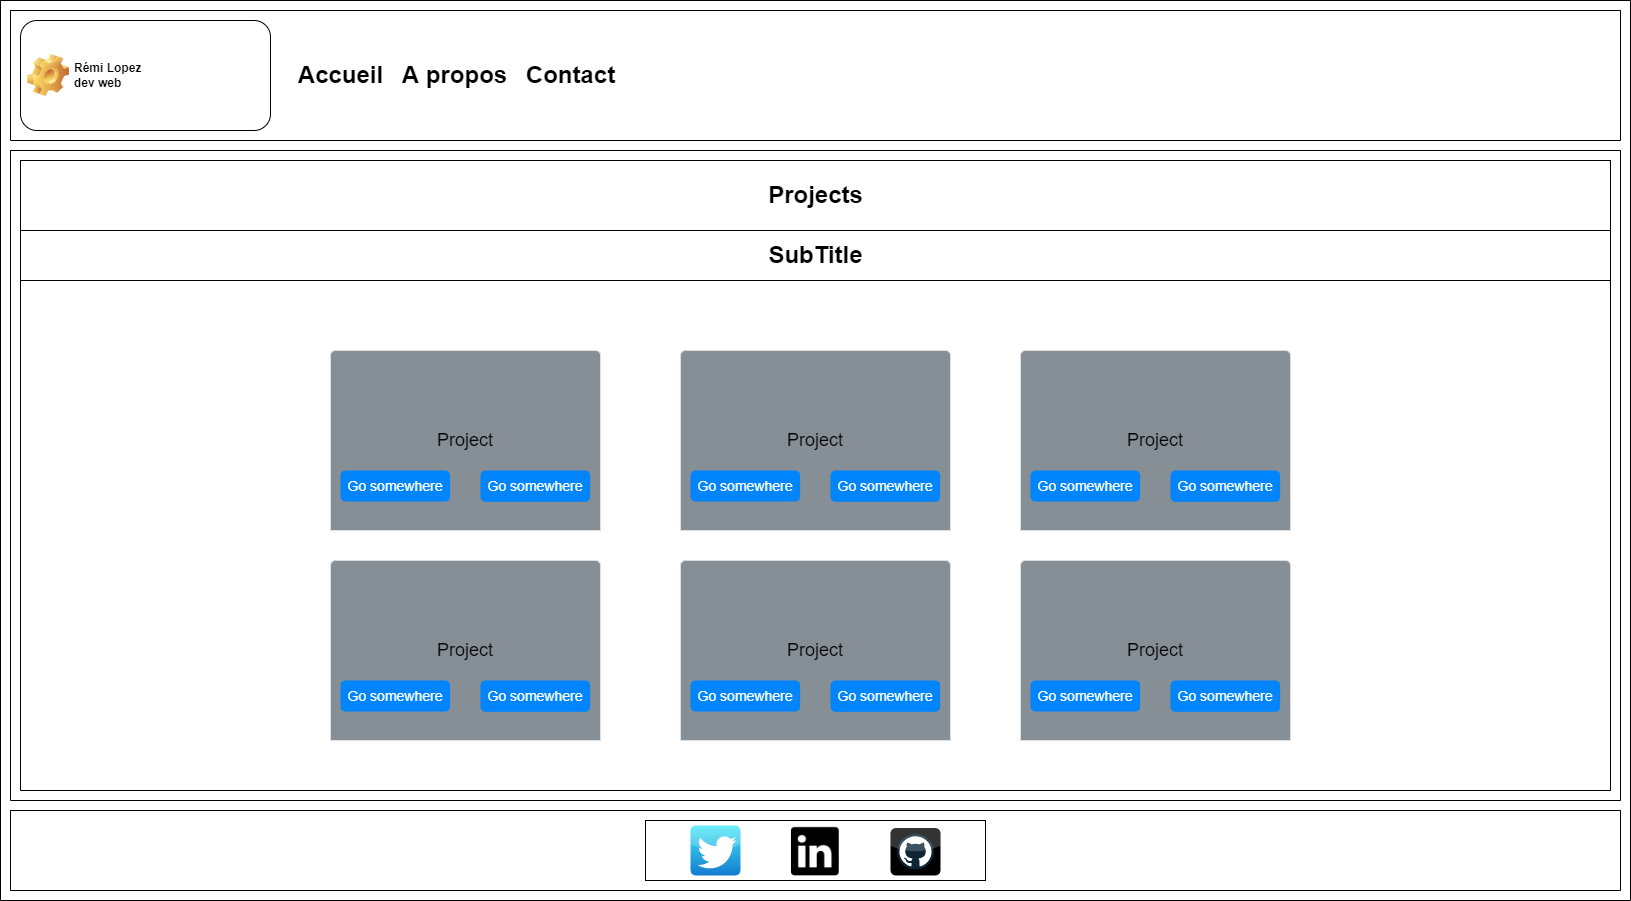

The diagram above was exported from draw.io. Its source (the exported page's mxGraphModel, read from the mxfile embedded in the PNG):
<mxGraphModel dx="2062" dy="1122" grid="1" gridSize="10" guides="1" tooltips="1" connect="1" arrows="1" fold="1" page="1" pageScale="1" pageWidth="827" pageHeight="1169" math="0" shadow="0">
  <root>
    <mxCell id="0" />
    <mxCell id="1" parent="0" />
    <mxCell id="sPcDx36Rbh5TOUKZcoAj-4" value="" style="swimlane;startSize=0;" vertex="1" parent="1">
      <mxGeometry x="10" y="10" width="1630" height="900" as="geometry" />
    </mxCell>
    <mxCell id="sPcDx36Rbh5TOUKZcoAj-12" value="" style="swimlane;startSize=0;" vertex="1" parent="sPcDx36Rbh5TOUKZcoAj-4">
      <mxGeometry x="10" y="810" width="1610" height="80" as="geometry" />
    </mxCell>
    <mxCell id="sPcDx36Rbh5TOUKZcoAj-13" value="" style="rounded=0;whiteSpace=wrap;html=1;fontColor=#000000;" vertex="1" parent="sPcDx36Rbh5TOUKZcoAj-12">
      <mxGeometry x="635" y="10" width="340" height="60" as="geometry" />
    </mxCell>
    <mxCell id="sPcDx36Rbh5TOUKZcoAj-14" value="" style="dashed=0;outlineConnect=0;html=1;align=center;labelPosition=center;verticalLabelPosition=bottom;verticalAlign=top;shape=mxgraph.webicons.twitter;fillColor=#49EAF7;gradientColor=#137BD0;fontColor=#000000;" vertex="1" parent="sPcDx36Rbh5TOUKZcoAj-12">
      <mxGeometry x="680" y="15" width="50" height="50" as="geometry" />
    </mxCell>
    <mxCell id="sPcDx36Rbh5TOUKZcoAj-15" value="" style="shape=image;html=1;verticalAlign=top;verticalLabelPosition=bottom;labelBackgroundColor=#ffffff;imageAspect=0;aspect=fixed;image=https://cdn3.iconfinder.com/data/icons/picons-social/57/11-linkedin-128.png;fontColor=#000000;" vertex="1" parent="sPcDx36Rbh5TOUKZcoAj-12">
      <mxGeometry x="777.5" y="12.5" width="55" height="55" as="geometry" />
    </mxCell>
    <mxCell id="sPcDx36Rbh5TOUKZcoAj-16" value="" style="dashed=0;outlineConnect=0;html=1;align=center;labelPosition=center;verticalLabelPosition=bottom;verticalAlign=top;shape=mxgraph.webicons.github;gradientColor=#DFDEDE;fontColor=#000000;" vertex="1" parent="sPcDx36Rbh5TOUKZcoAj-12">
      <mxGeometry x="880" y="17.5" width="50" height="47.5" as="geometry" />
    </mxCell>
    <mxCell id="sPcDx36Rbh5TOUKZcoAj-7" value="" style="swimlane;startSize=0;" vertex="1" parent="1">
      <mxGeometry x="20" y="20" width="1610" height="130" as="geometry" />
    </mxCell>
    <mxCell id="sPcDx36Rbh5TOUKZcoAj-1" value="Rémi Lopez&lt;br&gt;dev web" style="label;whiteSpace=wrap;html=1;image=img/clipart/Gear_128x128.png" vertex="1" parent="sPcDx36Rbh5TOUKZcoAj-7">
      <mxGeometry x="10" y="10" width="250" height="110" as="geometry" />
    </mxCell>
    <mxCell id="sPcDx36Rbh5TOUKZcoAj-8" value="Accueil" style="text;strokeColor=none;fillColor=none;html=1;fontSize=24;fontStyle=1;verticalAlign=middle;align=center;" vertex="1" parent="sPcDx36Rbh5TOUKZcoAj-7">
      <mxGeometry x="280" y="45" width="100" height="40" as="geometry" />
    </mxCell>
    <mxCell id="sPcDx36Rbh5TOUKZcoAj-9" value="A propos" style="text;strokeColor=none;fillColor=none;html=1;fontSize=24;fontStyle=1;verticalAlign=middle;align=center;" vertex="1" parent="sPcDx36Rbh5TOUKZcoAj-7">
      <mxGeometry x="394" y="45" width="100" height="40" as="geometry" />
    </mxCell>
    <mxCell id="sPcDx36Rbh5TOUKZcoAj-10" value="Contact" style="text;strokeColor=none;fillColor=none;html=1;fontSize=24;fontStyle=1;verticalAlign=middle;align=center;" vertex="1" parent="sPcDx36Rbh5TOUKZcoAj-7">
      <mxGeometry x="490" y="45" width="140" height="40" as="geometry" />
    </mxCell>
    <mxCell id="sPcDx36Rbh5TOUKZcoAj-11" value="" style="swimlane;startSize=0;" vertex="1" parent="1">
      <mxGeometry x="20" y="160" width="1610" height="650" as="geometry" />
    </mxCell>
    <mxCell id="sPcDx36Rbh5TOUKZcoAj-17" value="" style="rounded=0;whiteSpace=wrap;html=1;" vertex="1" parent="sPcDx36Rbh5TOUKZcoAj-11">
      <mxGeometry x="10" y="10" width="1590" height="70" as="geometry" />
    </mxCell>
    <mxCell id="sPcDx36Rbh5TOUKZcoAj-18" value="Projects" style="text;strokeColor=none;fillColor=none;html=1;fontSize=24;fontStyle=1;verticalAlign=middle;align=center;" vertex="1" parent="sPcDx36Rbh5TOUKZcoAj-11">
      <mxGeometry x="755" y="25" width="100" height="40" as="geometry" />
    </mxCell>
    <mxCell id="sPcDx36Rbh5TOUKZcoAj-20" value="" style="rounded=0;whiteSpace=wrap;html=1;" vertex="1" parent="sPcDx36Rbh5TOUKZcoAj-11">
      <mxGeometry x="10" y="80" width="1590" height="50" as="geometry" />
    </mxCell>
    <mxCell id="sPcDx36Rbh5TOUKZcoAj-21" value="SubTitle" style="text;strokeColor=none;fillColor=none;html=1;fontSize=24;fontStyle=1;verticalAlign=middle;align=center;" vertex="1" parent="sPcDx36Rbh5TOUKZcoAj-11">
      <mxGeometry x="755" y="100" width="100" height="10" as="geometry" />
    </mxCell>
    <mxCell id="sPcDx36Rbh5TOUKZcoAj-23" value="" style="swimlane;startSize=0;" vertex="1" parent="sPcDx36Rbh5TOUKZcoAj-11">
      <mxGeometry x="10" y="10" width="1590" height="630" as="geometry" />
    </mxCell>
    <mxCell id="sPcDx36Rbh5TOUKZcoAj-28" value="&lt;b&gt;&lt;font style=&quot;font-size: 20px&quot;&gt;Card title&lt;/font&gt;&lt;/b&gt;&lt;br style=&quot;font-size: 14px&quot;&gt;&lt;br style=&quot;font-size: 14px&quot;&gt;Some quick example text to build on the card title and make up the bulk of the card's content." style="html=1;shadow=0;dashed=0;shape=mxgraph.bootstrap.rrect;rSize=5;strokeColor=#DFDFDF;html=1;whiteSpace=wrap;fillColor=#ffffff;fontColor=#000000;verticalAlign=bottom;align=left;spacing=20;spacingBottom=50;fontSize=14;" vertex="1" parent="sPcDx36Rbh5TOUKZcoAj-23">
      <mxGeometry x="660" y="190" width="270" height="180" as="geometry" />
    </mxCell>
    <mxCell id="sPcDx36Rbh5TOUKZcoAj-29" value="&lt;font color=&quot;#000000&quot;&gt;Project&lt;/font&gt;" style="html=1;shadow=0;dashed=0;shape=mxgraph.bootstrap.topButton;rSize=5;perimeter=none;whiteSpace=wrap;fillColor=#868E96;strokeColor=#DFDFDF;fontColor=#DEE2E6;resizeWidth=1;fontSize=18;" vertex="1" parent="sPcDx36Rbh5TOUKZcoAj-28">
      <mxGeometry width="270" height="180" relative="1" as="geometry" />
    </mxCell>
    <mxCell id="sPcDx36Rbh5TOUKZcoAj-30" value="Go somewhere" style="html=1;shadow=0;dashed=0;shape=mxgraph.bootstrap.rrect;rSize=5;perimeter=none;whiteSpace=wrap;fillColor=#0085FC;strokeColor=none;fontColor=#ffffff;resizeWidth=1;fontSize=14;" vertex="1" parent="sPcDx36Rbh5TOUKZcoAj-28">
      <mxGeometry y="1" width="109.6" height="31" relative="1" as="geometry">
        <mxPoint x="10" y="-60" as="offset" />
      </mxGeometry>
    </mxCell>
    <mxCell id="sPcDx36Rbh5TOUKZcoAj-31" value="Go somewhere" style="html=1;shadow=0;dashed=0;shape=mxgraph.bootstrap.rrect;rSize=5;perimeter=none;whiteSpace=wrap;fillColor=#0085FC;strokeColor=none;fontColor=#ffffff;resizeWidth=1;fontSize=14;" vertex="1" parent="sPcDx36Rbh5TOUKZcoAj-28">
      <mxGeometry x="150" y="120.00130434782609" width="109.6" height="31.304347826086957" as="geometry" />
    </mxCell>
    <mxCell id="sPcDx36Rbh5TOUKZcoAj-32" value="&lt;b&gt;&lt;font style=&quot;font-size: 20px&quot;&gt;Card title&lt;/font&gt;&lt;/b&gt;&lt;br style=&quot;font-size: 14px&quot;&gt;&lt;br style=&quot;font-size: 14px&quot;&gt;Some quick example text to build on the card title and make up the bulk of the card's content." style="html=1;shadow=0;dashed=0;shape=mxgraph.bootstrap.rrect;rSize=5;strokeColor=#DFDFDF;html=1;whiteSpace=wrap;fillColor=#ffffff;fontColor=#000000;verticalAlign=bottom;align=left;spacing=20;spacingBottom=50;fontSize=14;" vertex="1" parent="sPcDx36Rbh5TOUKZcoAj-23">
      <mxGeometry x="310" y="190" width="270" height="180" as="geometry" />
    </mxCell>
    <mxCell id="sPcDx36Rbh5TOUKZcoAj-33" value="&lt;font color=&quot;#000000&quot;&gt;Project&lt;/font&gt;" style="html=1;shadow=0;dashed=0;shape=mxgraph.bootstrap.topButton;rSize=5;perimeter=none;whiteSpace=wrap;fillColor=#868E96;strokeColor=#DFDFDF;fontColor=#DEE2E6;resizeWidth=1;fontSize=18;" vertex="1" parent="sPcDx36Rbh5TOUKZcoAj-32">
      <mxGeometry width="270" height="180" relative="1" as="geometry" />
    </mxCell>
    <mxCell id="sPcDx36Rbh5TOUKZcoAj-34" value="Go somewhere" style="html=1;shadow=0;dashed=0;shape=mxgraph.bootstrap.rrect;rSize=5;perimeter=none;whiteSpace=wrap;fillColor=#0085FC;strokeColor=none;fontColor=#ffffff;resizeWidth=1;fontSize=14;" vertex="1" parent="sPcDx36Rbh5TOUKZcoAj-32">
      <mxGeometry y="1" width="109.6" height="31" relative="1" as="geometry">
        <mxPoint x="10" y="-60" as="offset" />
      </mxGeometry>
    </mxCell>
    <mxCell id="sPcDx36Rbh5TOUKZcoAj-35" value="Go somewhere" style="html=1;shadow=0;dashed=0;shape=mxgraph.bootstrap.rrect;rSize=5;perimeter=none;whiteSpace=wrap;fillColor=#0085FC;strokeColor=none;fontColor=#ffffff;resizeWidth=1;fontSize=14;" vertex="1" parent="sPcDx36Rbh5TOUKZcoAj-32">
      <mxGeometry x="150" y="120.00130434782609" width="109.6" height="31.304347826086957" as="geometry" />
    </mxCell>
    <mxCell id="sPcDx36Rbh5TOUKZcoAj-36" value="&lt;b&gt;&lt;font style=&quot;font-size: 20px&quot;&gt;Card title&lt;/font&gt;&lt;/b&gt;&lt;br style=&quot;font-size: 14px&quot;&gt;&lt;br style=&quot;font-size: 14px&quot;&gt;Some quick example text to build on the card title and make up the bulk of the card's content." style="html=1;shadow=0;dashed=0;shape=mxgraph.bootstrap.rrect;rSize=5;strokeColor=#DFDFDF;html=1;whiteSpace=wrap;fillColor=#ffffff;fontColor=#000000;verticalAlign=bottom;align=left;spacing=20;spacingBottom=50;fontSize=14;" vertex="1" parent="sPcDx36Rbh5TOUKZcoAj-23">
      <mxGeometry x="1000" y="190" width="270" height="180" as="geometry" />
    </mxCell>
    <mxCell id="sPcDx36Rbh5TOUKZcoAj-37" value="&lt;font color=&quot;#000000&quot;&gt;Project&lt;/font&gt;" style="html=1;shadow=0;dashed=0;shape=mxgraph.bootstrap.topButton;rSize=5;perimeter=none;whiteSpace=wrap;fillColor=#868E96;strokeColor=#DFDFDF;fontColor=#DEE2E6;resizeWidth=1;fontSize=18;" vertex="1" parent="sPcDx36Rbh5TOUKZcoAj-36">
      <mxGeometry width="270" height="180" relative="1" as="geometry" />
    </mxCell>
    <mxCell id="sPcDx36Rbh5TOUKZcoAj-38" value="Go somewhere" style="html=1;shadow=0;dashed=0;shape=mxgraph.bootstrap.rrect;rSize=5;perimeter=none;whiteSpace=wrap;fillColor=#0085FC;strokeColor=none;fontColor=#ffffff;resizeWidth=1;fontSize=14;" vertex="1" parent="sPcDx36Rbh5TOUKZcoAj-36">
      <mxGeometry y="1" width="109.6" height="31" relative="1" as="geometry">
        <mxPoint x="10" y="-60" as="offset" />
      </mxGeometry>
    </mxCell>
    <mxCell id="sPcDx36Rbh5TOUKZcoAj-39" value="Go somewhere" style="html=1;shadow=0;dashed=0;shape=mxgraph.bootstrap.rrect;rSize=5;perimeter=none;whiteSpace=wrap;fillColor=#0085FC;strokeColor=none;fontColor=#ffffff;resizeWidth=1;fontSize=14;" vertex="1" parent="sPcDx36Rbh5TOUKZcoAj-36">
      <mxGeometry x="150" y="120.00130434782609" width="109.6" height="31.304347826086957" as="geometry" />
    </mxCell>
    <mxCell id="sPcDx36Rbh5TOUKZcoAj-40" value="&lt;b&gt;&lt;font style=&quot;font-size: 20px&quot;&gt;Card title&lt;/font&gt;&lt;/b&gt;&lt;br style=&quot;font-size: 14px&quot;&gt;&lt;br style=&quot;font-size: 14px&quot;&gt;Some quick example text to build on the card title and make up the bulk of the card's content." style="html=1;shadow=0;dashed=0;shape=mxgraph.bootstrap.rrect;rSize=5;strokeColor=#DFDFDF;html=1;whiteSpace=wrap;fillColor=#ffffff;fontColor=#000000;verticalAlign=bottom;align=left;spacing=20;spacingBottom=50;fontSize=14;" vertex="1" parent="sPcDx36Rbh5TOUKZcoAj-23">
      <mxGeometry x="660" y="400" width="270" height="180" as="geometry" />
    </mxCell>
    <mxCell id="sPcDx36Rbh5TOUKZcoAj-41" value="&lt;font color=&quot;#000000&quot;&gt;Project&lt;/font&gt;" style="html=1;shadow=0;dashed=0;shape=mxgraph.bootstrap.topButton;rSize=5;perimeter=none;whiteSpace=wrap;fillColor=#868E96;strokeColor=#DFDFDF;fontColor=#DEE2E6;resizeWidth=1;fontSize=18;" vertex="1" parent="sPcDx36Rbh5TOUKZcoAj-40">
      <mxGeometry width="270" height="180" relative="1" as="geometry" />
    </mxCell>
    <mxCell id="sPcDx36Rbh5TOUKZcoAj-42" value="Go somewhere" style="html=1;shadow=0;dashed=0;shape=mxgraph.bootstrap.rrect;rSize=5;perimeter=none;whiteSpace=wrap;fillColor=#0085FC;strokeColor=none;fontColor=#ffffff;resizeWidth=1;fontSize=14;" vertex="1" parent="sPcDx36Rbh5TOUKZcoAj-40">
      <mxGeometry y="1" width="109.6" height="31" relative="1" as="geometry">
        <mxPoint x="10" y="-60" as="offset" />
      </mxGeometry>
    </mxCell>
    <mxCell id="sPcDx36Rbh5TOUKZcoAj-43" value="Go somewhere" style="html=1;shadow=0;dashed=0;shape=mxgraph.bootstrap.rrect;rSize=5;perimeter=none;whiteSpace=wrap;fillColor=#0085FC;strokeColor=none;fontColor=#ffffff;resizeWidth=1;fontSize=14;" vertex="1" parent="sPcDx36Rbh5TOUKZcoAj-40">
      <mxGeometry x="150" y="120.00130434782609" width="109.6" height="31.304347826086957" as="geometry" />
    </mxCell>
    <mxCell id="sPcDx36Rbh5TOUKZcoAj-44" value="&lt;b&gt;&lt;font style=&quot;font-size: 20px&quot;&gt;Card title&lt;/font&gt;&lt;/b&gt;&lt;br style=&quot;font-size: 14px&quot;&gt;&lt;br style=&quot;font-size: 14px&quot;&gt;Some quick example text to build on the card title and make up the bulk of the card's content." style="html=1;shadow=0;dashed=0;shape=mxgraph.bootstrap.rrect;rSize=5;strokeColor=#DFDFDF;html=1;whiteSpace=wrap;fillColor=#ffffff;fontColor=#000000;verticalAlign=bottom;align=left;spacing=20;spacingBottom=50;fontSize=14;" vertex="1" parent="sPcDx36Rbh5TOUKZcoAj-23">
      <mxGeometry x="310" y="400" width="270" height="180" as="geometry" />
    </mxCell>
    <mxCell id="sPcDx36Rbh5TOUKZcoAj-45" value="&lt;font color=&quot;#000000&quot;&gt;Project&lt;/font&gt;" style="html=1;shadow=0;dashed=0;shape=mxgraph.bootstrap.topButton;rSize=5;perimeter=none;whiteSpace=wrap;fillColor=#868E96;strokeColor=#DFDFDF;fontColor=#DEE2E6;resizeWidth=1;fontSize=18;" vertex="1" parent="sPcDx36Rbh5TOUKZcoAj-44">
      <mxGeometry width="270" height="180" relative="1" as="geometry" />
    </mxCell>
    <mxCell id="sPcDx36Rbh5TOUKZcoAj-46" value="Go somewhere" style="html=1;shadow=0;dashed=0;shape=mxgraph.bootstrap.rrect;rSize=5;perimeter=none;whiteSpace=wrap;fillColor=#0085FC;strokeColor=none;fontColor=#ffffff;resizeWidth=1;fontSize=14;" vertex="1" parent="sPcDx36Rbh5TOUKZcoAj-44">
      <mxGeometry y="1" width="109.6" height="31" relative="1" as="geometry">
        <mxPoint x="10" y="-60" as="offset" />
      </mxGeometry>
    </mxCell>
    <mxCell id="sPcDx36Rbh5TOUKZcoAj-47" value="Go somewhere" style="html=1;shadow=0;dashed=0;shape=mxgraph.bootstrap.rrect;rSize=5;perimeter=none;whiteSpace=wrap;fillColor=#0085FC;strokeColor=none;fontColor=#ffffff;resizeWidth=1;fontSize=14;" vertex="1" parent="sPcDx36Rbh5TOUKZcoAj-44">
      <mxGeometry x="150" y="120.00130434782609" width="109.6" height="31.304347826086957" as="geometry" />
    </mxCell>
    <mxCell id="sPcDx36Rbh5TOUKZcoAj-48" value="&lt;b&gt;&lt;font style=&quot;font-size: 20px&quot;&gt;Card title&lt;/font&gt;&lt;/b&gt;&lt;br style=&quot;font-size: 14px&quot;&gt;&lt;br style=&quot;font-size: 14px&quot;&gt;Some quick example text to build on the card title and make up the bulk of the card's content." style="html=1;shadow=0;dashed=0;shape=mxgraph.bootstrap.rrect;rSize=5;strokeColor=#DFDFDF;html=1;whiteSpace=wrap;fillColor=#ffffff;fontColor=#000000;verticalAlign=bottom;align=left;spacing=20;spacingBottom=50;fontSize=14;" vertex="1" parent="sPcDx36Rbh5TOUKZcoAj-23">
      <mxGeometry x="1000" y="400" width="270" height="180" as="geometry" />
    </mxCell>
    <mxCell id="sPcDx36Rbh5TOUKZcoAj-49" value="&lt;font color=&quot;#000000&quot;&gt;Project&lt;/font&gt;" style="html=1;shadow=0;dashed=0;shape=mxgraph.bootstrap.topButton;rSize=5;perimeter=none;whiteSpace=wrap;fillColor=#868E96;strokeColor=#DFDFDF;fontColor=#DEE2E6;resizeWidth=1;fontSize=18;" vertex="1" parent="sPcDx36Rbh5TOUKZcoAj-48">
      <mxGeometry width="270" height="180" relative="1" as="geometry" />
    </mxCell>
    <mxCell id="sPcDx36Rbh5TOUKZcoAj-50" value="Go somewhere" style="html=1;shadow=0;dashed=0;shape=mxgraph.bootstrap.rrect;rSize=5;perimeter=none;whiteSpace=wrap;fillColor=#0085FC;strokeColor=none;fontColor=#ffffff;resizeWidth=1;fontSize=14;" vertex="1" parent="sPcDx36Rbh5TOUKZcoAj-48">
      <mxGeometry y="1" width="109.6" height="31" relative="1" as="geometry">
        <mxPoint x="10" y="-60" as="offset" />
      </mxGeometry>
    </mxCell>
    <mxCell id="sPcDx36Rbh5TOUKZcoAj-51" value="Go somewhere" style="html=1;shadow=0;dashed=0;shape=mxgraph.bootstrap.rrect;rSize=5;perimeter=none;whiteSpace=wrap;fillColor=#0085FC;strokeColor=none;fontColor=#ffffff;resizeWidth=1;fontSize=14;" vertex="1" parent="sPcDx36Rbh5TOUKZcoAj-48">
      <mxGeometry x="150" y="120.00130434782609" width="109.6" height="31.304347826086957" as="geometry" />
    </mxCell>
  </root>
</mxGraphModel>